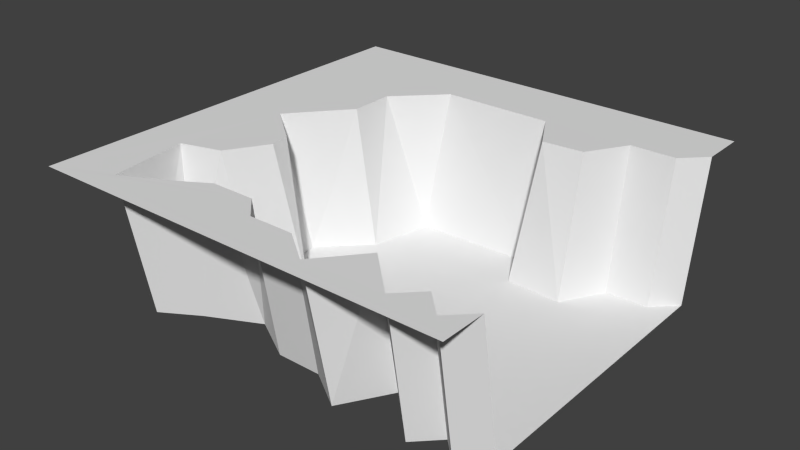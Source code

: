 # Source: Lake1.blend  (saved by Blender 2.74.0; exported with 4.5.12 LTS)
import bpy
from mathutils import Matrix  # noqa: F401  (used for matrix-valued properties, if any)

bpy.ops.wm.read_factory_settings(use_empty=True)
scene = bpy.context.scene
scene.name = 'Scene'

# ---- collections
col_collection_1 = bpy.data.collections.new('Collection 1'); scene.collection.children.link(col_collection_1)

# ---- world
world_world = bpy.data.worlds.new('World'); scene.world = world_world
world_world.color = (0.05088, 0.05088, 0.05088)
world_world.use_sun_shadow = False
world_world.sun_shadow_jitter_overblur = 0.0
world_world.cycles.sampling_method = 'MANUAL'
world_world.cycles.sample_map_resolution = 256

# ---- meshes
me_grid = bpy.data.meshes.new('Grid')
me_grid.from_pydata([(1.0, -1.0, 0.6586), (-0.729, -0.8798, 0.6583), (-0.1579, -0.6842, 0.6586), (-0.05263, -0.7895, 0.6586), (0.3158, -0.908, 0.6586), (0.6842, -0.8947, 0.6586), (0.8947, -0.8947, 0.6586), (1.0, -0.7895, 0.6586), (-0.6842, -0.7895, 0.0), (-0.5439, -0.7895, 0.6586), (0.1579, -0.7895, 0.6586), (0.3364, -0.7998, -0.001853), (0.4867, -0.7049, 0.6593), (0.6842, -0.7895, 0.0), (0.7895, -0.7895, 0.6586), (0.8947, -0.7895, 0.0), (-0.777, -0.5049, 0.6584), (-0.5088, -0.6842, -1.118e-08), (-0.3684, -0.6842, 0.6586), (-0.05263, -0.6842, 0.0), (0.1579, -0.6842, 0.0), (0.4737, -0.5789, -2.328e-10), (0.7895, -0.6842, 0.0), (1.0, -0.6842, 9.313e-10), (-0.6757, -0.5902, -0.0006514), (-0.2632, -0.5637, 0.0), (-0.5866, -0.451, 0.6592), (-0.4737, -0.4035, -7.451e-09), (-0.4737, -0.2632, 0.6586), (-0.3551, -0.2105, 1.863e-09), (-0.4882, -0.1676, 0.6587), (-0.6975, -4.969e-09, 0.6586), (-0.5644, -0.04288, -0.0008985), (-0.5789, 0.05263, 1.49e-08), (-1.0, -1.0, 0.6586), (-0.4737, 0.2632, 0.6586), (-0.3684, 0.2632, 3.725e-09), (0.5789, 0.3684, 0.0), (0.3102, 0.3802, 1.742e-05), (-0.4737, 0.4737, 0.6586), (-0.308, 0.5637, -0.001044), (0.38, 0.4806, 0.6588), (0.5713, 0.4964, 0.6589), (0.6955, 0.5705, -0.0005792), (0.2632, 0.5789, 7.451e-09), (0.8947, 0.5789, 0.0), (-0.2632, 0.6842, 0.6586), (0.2632, 0.6842, 0.6586), (0.6842, 0.6842, 0.6586), (0.8947, 0.6842, 0.6586), (1.0, 0.6842, 0.0), (1.0, 0.7895, 0.6586), (1.0, 1.0, 0.6586), (-1.0, 1.0, 0.6586), (1.0, 1.0, 0.6586)], [(52, 54)], [(34, 2, 1), (34, 3, 2), (34, 4, 3), (34, 5, 4), (0, 6, 5), (0, 7, 6), (4, 11, 10), (4, 5, 12), (5, 13, 12), (5, 6, 14), (6, 15, 14), (1, 16, 34), (8, 24, 16), (8, 9, 17), (3, 19, 2), (3, 20, 19), (11, 38, 20), (13, 14, 22), (15, 23, 22), (15, 7, 23), (17, 25, 24), (17, 18, 25), (11, 12, 21), (22, 23, 21), (24, 26, 16), (24, 25, 27), (16, 31, 34), (16, 30, 31), (26, 27, 28), (27, 25, 29), (30, 32, 31), (29, 38, 32), (32, 33, 31), (32, 38, 33), (31, 33, 35), (33, 38, 36), (31, 35, 53), (23, 37, 38), (35, 39, 53), (36, 40, 39), (37, 42, 41), (38, 44, 40), (23, 45, 43), (39, 40, 46), (44, 47, 46), (42, 47, 41), (42, 48, 47), (42, 43, 48), (43, 49, 48), (45, 23, 50), (48, 49, 47), (49, 50, 51), (51, 52, 53), (34, 0, 5), (8, 1, 9), (1, 2, 9), (3, 4, 10), (11, 4, 12), (13, 5, 14), (15, 6, 7), (1, 8, 16), (24, 8, 17), (17, 9, 18), (9, 2, 18), (3, 10, 20), (10, 11, 20), (12, 13, 21), (21, 13, 22), (14, 15, 22), (18, 2, 25), (2, 19, 25), (19, 20, 25), (20, 38, 25), (38, 11, 21), (26, 24, 27), (16, 26, 30), (30, 26, 28), (28, 27, 29), (25, 38, 29), (28, 29, 30), (21, 23, 38), (30, 29, 32), (34, 31, 53), (35, 33, 36), (35, 36, 39), (36, 38, 40), (38, 37, 41), (42, 37, 43), (37, 23, 43), (38, 41, 44), (40, 44, 46), (44, 41, 47), (43, 45, 49), (49, 45, 50), (39, 46, 53), (46, 47, 53), (47, 49, 53), (49, 51, 53)])
_uv = me_grid.uv_layers.new(name='UVMap')
_uv.uv.foreach_set('vector', [0.02074, 0.3672, 0.2455, 0.4515, 0.09309, 0.3992, 0.02074, 0.3672, 0.2736, 0.4234, 0.2455, 0.4515, 0.02074, 0.3672, 0.372, 0.3917, 0.2736, 0.4234, 0.02074, 0.3672, 0.4703, 0.3907, 0.372, 0.3917, 0.5542, 0.3618, 0.5264, 0.3901, 0.4703, 0.3907, 0.5542, 0.3618, 0.5548, 0.4179, 0.5264, 0.3901, 0.829, 0.05058, 0.8028, 0.1677, 0.794, 0.04537, 0.372, 0.3917, 0.4703, 0.3907, 0.42, 0.4437, 0.9224, 0.07166, 0.8994, 0.1889, 0.8735, 0.0674, 0.4703, 0.3907, 0.5264, 0.3901, 0.4986, 0.4185, 0.9744, 0.08188, 0.9514, 0.1991, 0.9479, 0.07969, 0.09309, 0.3992, 0.08028, 0.4993, 0.02074, 0.3672, 0.6037, 0.1207, 0.568, 0.12, 0.5562, 0.0001177, 0.6037, 0.1207, 0.6592, 0.01354, 0.6387, 0.1314, 0.7574, 0.03628, 0.7286, 0.1523, 0.731, 0.03278, 0.7574, 0.03628, 0.7652, 0.1613, 0.7286, 0.1523, 0.8714, 0.5488, 0.6434, 0.7668, 0.8158, 0.5369, 0.8994, 0.1889, 0.9479, 0.07969, 0.9248, 0.197, 0.9749, 0.6563, 0.9749, 0.696, 0.9352, 0.6563, 0.9514, 0.1991, 0.9999, 0.0899, 0.9769, 0.2072, 0.6898, 0.4109, 0.7134, 0.4801, 0.6404, 0.3971, 0.6387, 0.1314, 0.6942, 0.02431, 0.6857, 0.1454, 0.8028, 0.1677, 0.8735, 0.0674, 0.8462, 0.1846, 0.9352, 0.6563, 0.9749, 0.696, 0.8556, 0.6165, 0.568, 0.12, 0.5214, 0.007325, 0.5562, 0.0001177, 0.6404, 0.3971, 0.7134, 0.4801, 0.6433, 0.4706, 0.08028, 0.4993, 0.1015, 0.6341, 0.02074, 0.3672, 0.08028, 0.4993, 0.1574, 0.5894, 0.1015, 0.6341, 0.5214, 0.007325, 0.5192, 0.1274, 0.4825, 0.0125, 0.6433, 0.4706, 0.7134, 0.4801, 0.6293, 0.5294, 0.4652, 0.01285, 0.4311, 0.129, 0.4173, 0.009007, 0.6293, 0.5294, 0.6434, 0.7668, 0.558, 0.5216, 0.4311, 0.129, 0.4138, 0.1292, 0.4173, 0.009007, 0.558, 0.5216, 0.6434, 0.7668, 0.5372, 0.5369, 0.4173, 0.009007, 0.4138, 0.1292, 0.3561, 0.018, 0.5372, 0.5369, 0.6434, 0.7668, 0.5372, 0.6165, 0.1015, 0.6341, 0.1613, 0.7044, 0.02074, 0.9011, 0.9749, 0.696, 0.6964, 0.8154, 0.6434, 0.7668, 0.1613, 0.7044, 0.1613, 0.7606, 0.02074, 0.9011, 0.3611, 0.1374, 0.3063, 0.1419, 0.3184, 0.01958, 0.1276, 0.1957, 0.1028, 0.07806, 0.1365, 0.07111, 0.6434, 0.7668, 0.5969, 0.7955, 0.4919, 0.6847, 0.9749, 0.696, 0.7163, 0.9149, 0.6802, 0.8756, 0.3184, 0.01958, 0.3063, 0.1419, 0.2658, 0.02853, 0.2077, 0.1692, 0.1751, 0.05425, 0.2658, 0.02853, 0.4193, 0.7786, 0.358, 0.8168, 0.381, 0.7758, 0.4193, 0.7786, 0.4423, 0.816, 0.358, 0.8168, 0.1028, 0.07806, 0.0859, 0.1978, 0.06362, 0.08006, 0.0859, 0.1978, 0.02668, 0.08769, 0.06362, 0.08006, 0.7163, 0.9149, 0.9749, 0.696, 0.7163, 0.9547, 0.4423, 0.816, 0.5266, 0.8168, 0.358, 0.8168, 0.02668, 0.08769, 0.02427, 0.2072, 0.0001177, 0.09013, 0.5547, 0.8449, 0.5547, 0.9011, 0.02074, 0.9011, 0.02074, 0.3672, 0.5542, 0.3618, 0.4703, 0.3907, 0.6037, 0.1207, 0.6238, 0.003043, 0.6592, 0.01354, 0.09309, 0.3992, 0.2455, 0.4515, 0.1425, 0.4234, 0.2736, 0.4234, 0.372, 0.3917, 0.3298, 0.4234, 0.8028, 0.1677, 0.829, 0.05058, 0.8735, 0.0674, 0.8994, 0.1889, 0.9224, 0.07166, 0.9479, 0.07969, 0.9514, 0.1991, 0.9744, 0.08188, 0.9999, 0.0899, 0.6238, 0.003043, 0.6037, 0.1207, 0.5562, 0.0001177, 0.6404, 0.3971, 0.6765, 0.3578, 0.6898, 0.4109, 0.6387, 0.1314, 0.6592, 0.01354, 0.6942, 0.02431, 0.1425, 0.4234, 0.2455, 0.4515, 0.1893, 0.4515, 0.7574, 0.03628, 0.794, 0.04537, 0.7652, 0.1613, 0.794, 0.04537, 0.8028, 0.1677, 0.7652, 0.1613, 0.8735, 0.0674, 0.8994, 0.1889, 0.8462, 0.1846, 0.8556, 0.6165, 0.9352, 0.6165, 0.9352, 0.6563, 0.9479, 0.07969, 0.9514, 0.1991, 0.9248, 0.197, 0.6942, 0.02431, 0.731, 0.03278, 0.6857, 0.1454, 0.731, 0.03278, 0.7286, 0.1523, 0.6857, 0.1454, 0.776, 0.4971, 0.8158, 0.5369, 0.7134, 0.4801, 0.8158, 0.5369, 0.6434, 0.7668, 0.7134, 0.4801, 0.6434, 0.7668, 0.8714, 0.5488, 0.8556, 0.6165, 0.5214, 0.007325, 0.568, 0.12, 0.5192, 0.1274, 0.08028, 0.4993, 0.1311, 0.5137, 0.1574, 0.5894, 0.1574, 0.5894, 0.1311, 0.5137, 0.1613, 0.5639, 0.4825, 0.0125, 0.5192, 0.1274, 0.479, 0.1327, 0.7134, 0.4801, 0.6434, 0.7668, 0.6293, 0.5294, 0.4825, 0.0125, 0.479, 0.1327, 0.4652, 0.01285, 0.8556, 0.6165, 0.9749, 0.696, 0.6434, 0.7668, 0.4652, 0.01285, 0.479, 0.1327, 0.4311, 0.129, 0.02074, 0.3672, 0.1015, 0.6341, 0.02074, 0.9011, 0.3561, 0.018, 0.4138, 0.1292, 0.3611, 0.1374, 0.3561, 0.018, 0.3611, 0.1374, 0.3184, 0.01958, 0.5372, 0.6165, 0.6434, 0.7668, 0.4919, 0.6847, 0.1746, 0.185, 0.1276, 0.1957, 0.1365, 0.07111, 0.1028, 0.07806, 0.1276, 0.1957, 0.0859, 0.1978, 0.6964, 0.8154, 0.9749, 0.696, 0.6802, 0.8756, 0.1746, 0.185, 0.1365, 0.07111, 0.2077, 0.1692, 0.3063, 0.1419, 0.2077, 0.1692, 0.2658, 0.02853, 0.2077, 0.1692, 0.1365, 0.07111, 0.1751, 0.05425, 0.0859, 0.1978, 0.05083, 0.2047, 0.02668, 0.08769, 0.02668, 0.08769, 0.05083, 0.2047, 0.02427, 0.2072, 0.1613, 0.7606, 0.2175, 0.8168, 0.02074, 0.9011, 0.2175, 0.8168, 0.358, 0.8168, 0.02074, 0.9011, 0.358, 0.8168, 0.5266, 0.8168, 0.02074, 0.9011, 0.5266, 0.8168, 0.5547, 0.8449, 0.02074, 0.9011])
me_grid.use_remesh_preserve_volume = False
me_grid.use_remesh_preserve_attributes = False
me_grid.use_mirror_vertex_groups = False
me_grid.update()

# ---- objects
ob_grid = bpy.data.objects.new('Grid', me_grid)

# ---- transforms, parenting, visibility, modifiers, constraints
ob_grid.location = (0.0, 0.0, 0.0)
ob_grid.lineart.crease_threshold = 0.0

# ---- collection membership
col_collection_1.objects.link(ob_grid)

# ---- scene / render settings (as saved in the file)
scene.frame_start = 1; scene.frame_end = 250; scene.frame_set(1)
scene.render.engine = 'BLENDER_EEVEE_NEXT'
scene.render.resolution_percentage = 50
scene.render.dither_intensity = 0.0
scene.cycles.use_denoising = False
scene.cycles.samples = 10
scene.cycles.sampling_pattern = 'TABULATED_SOBOL'
scene.cycles.light_sampling_threshold = 0.0
scene.cycles.use_adaptive_sampling = False
scene.cycles.use_light_tree = False
scene.cycles.blur_glossy = 0.0
scene.cycles.pixel_filter_type = 'GAUSSIAN'
scene.cycles.sample_clamp_indirect = 0.0
scene.view_settings.view_transform = 'Standard'
bpy.context.view_layer.update()

# ---- added for rendering (the .blend has no active camera and no usable light): camera, sun
cam_auto = bpy.data.cameras.new('AutoCamera')
cam_auto.lens = 50.0
cam_auto.sensor_width = 36.0
cam_auto.clip_end = 1000.0
ob_auto_camera = bpy.data.objects.new('AutoCamera', cam_auto)
scene.collection.objects.link(ob_auto_camera)
ob_auto_camera.location = (2.68748, -3.22497, 2.47872)
ob_auto_camera.rotation_euler = (1.09748, -7.21219e-08, 0.694738)
scene.camera = ob_auto_camera
light_auto_sun = bpy.data.lights.new('AutoSun', 'SUN')
light_auto_sun.energy = 3.0
light_auto_sun.angle = 0.0523599
ob_auto_sun = bpy.data.objects.new('AutoSun', light_auto_sun)
scene.collection.objects.link(ob_auto_sun)
ob_auto_sun.rotation_euler = (0.872665, 0.174533, 0.523599)
bpy.context.view_layer.update()
